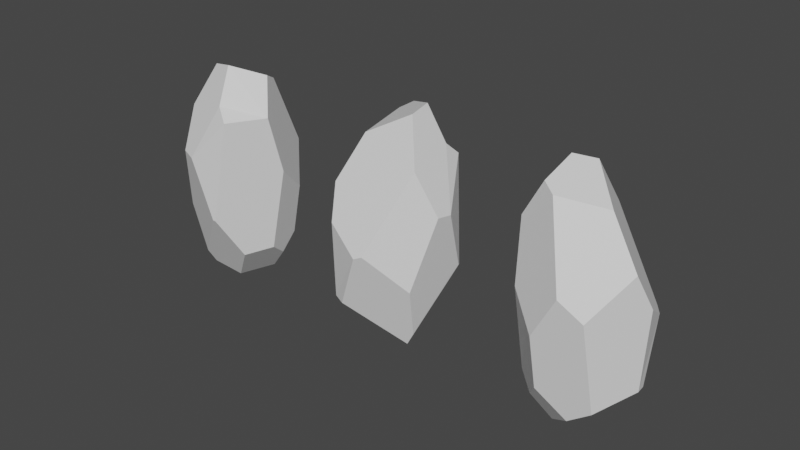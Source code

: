 # Source: Crystal.blend  (saved by Blender 3.0.42; exported with 4.5.12 LTS)
import bpy
from mathutils import Matrix  # noqa: F401  (used for matrix-valued properties, if any)

bpy.ops.wm.read_factory_settings(use_empty=True)
scene = bpy.context.scene
scene.name = 'Scene'

# ---- collections
col_collection = bpy.data.collections.new('Collection'); scene.collection.children.link(col_collection)

# ---- materials (node trees are filled in below, after node groups)
mat_material_crystal = bpy.data.materials.new('Material_Crystal')
mat_material_crystal.use_transparent_shadow = False

# ---- material node trees
mat_material_crystal.use_nodes = True; mat_material_crystal.node_tree.nodes.clear()
_N = mat_material_crystal.node_tree.nodes; _L = mat_material_crystal.node_tree.links
n0 = _N.new('ShaderNodeBsdfPrincipled'); n0.name = 'Principled BSDF'; n0.location = (10, 300)
n0.distribution = 'GGX'
n0.subsurface_method = 'RANDOM_WALK_SKIN'
n0.inputs[3].default_value = 1.45
n0.inputs[27].default_value = (0.0, 0.0, 0.0, 1.0)
n0.inputs[28].default_value = 1.0
n1 = _N.new('ShaderNodeOutputMaterial'); n1.name = 'Material Output'; n1.location = (300, 300)
_L.new(n0.outputs[0], n1.inputs[0])
n1.is_active_output = True

# ---- world
world_world = bpy.data.worlds.new('World'); scene.world = world_world
world_world.use_nodes = True; world_world.node_tree.nodes.clear()
_N = world_world.node_tree.nodes; _L = world_world.node_tree.links
n0 = _N.new('ShaderNodeOutputWorld'); n0.name = 'World Output'; n0.location = (300, 300)
n1 = _N.new('ShaderNodeBackground'); n1.name = 'Background'; n1.location = (10, 300)
n1.inputs[0].default_value = (0.05088, 0.05088, 0.05088, 1.0)
_L.new(n1.outputs[0], n0.inputs[0])
n0.is_active_output = True
world_world.color = (0.05088, 0.05088, 0.05088)
world_world.use_sun_shadow = False
world_world.sun_shadow_jitter_overblur = 0.0

# ---- meshes
me_crystal_01 = bpy.data.meshes.new('Crystal_01')
me_crystal_01.from_pydata([(0.2769, -0.02498, 3.118), (-0.3088, -0.2023, 2.795), (0.5274, -0.2865, 2.526), (0.7864, -0.1541, 1.955), (0.8092, 0.06245, 1.925), (0.2662, 0.2709, 3.171), (0.4884, 0.3614, 2.679), (-0.3043, 0.4341, 2.924), (-0.1541, 0.5324, 3.017), (-0.7254, 0.3149, 1.91), (0.6023, -0.4615, 0.9897), (0.1225, -0.7977, 1.463), (0.5381, 0.5504, 2.505), (0.003194, 0.7589, 2.521), (-0.5465, 0.5776, 1.321), (-0.1791, 0.782, 1.722), (-0.03321, 0.6556, 0.553), (-0.5695, 0.1083, 0.2557), (-0.2513, 0.2666, 0.03436), (-0.244, 0.5446, 0.3627), (-0.4772, 0.4921, 0.6022), (0.7203, 0.3668, 1.082), (0.7048, 0.4004, 1.075), (0.5182, -0.279, 0.2789), (0.4062, -0.2638, 0.08139), (0.3482, 0.5034, 0.4829), (0.2123, 0.08567, -0.04604), (-0.5483, -0.5003, 2.176), (-0.4484, -0.6549, 0.6559), (-0.8016, 0.01738, 1.675), (-0.696, -0.1575, 0.4631), (0.01374, -0.8261, 1.413), (-0.2974, -0.7119, 0.6286), (-0.4378, -0.7065, 1.719)], [], [(2, 6, 5, 0), (5, 6, 13, 8), (5, 8, 7), (12, 22, 15, 13), (9, 13, 15, 14), (30, 14, 20, 17), (20, 14, 16, 19), (25, 22, 21), (19, 16, 25), (22, 12, 4, 21), (1, 9, 29, 27), (1, 7, 9), (10, 32, 24, 23), (32, 28, 30), (8, 13, 9, 7), (2, 3, 4), (12, 13, 6), (21, 10, 23, 25), (0, 5, 7, 1), (15, 22, 25, 16), (17, 20, 19, 18), (15, 16, 14), (9, 14, 30, 29), (3, 10, 21, 4), (31, 32, 10, 11), (11, 10, 3, 2), (25, 23, 24, 26), (28, 32, 31, 33), (19, 25, 26, 18), (27, 11, 2, 1), (27, 33, 31, 11), (0, 1, 2), (30, 28, 29), (27, 29, 28, 33), (17, 26, 24, 32), (17, 18, 26), (4, 12, 6, 2), (32, 30, 17)])
_uv = me_crystal_01.uv_layers.new(name='UVMap')
_uv.uv.foreach_set('vector', [0.04542, 0.6681, 0.1643, 0.7436, 0.1131, 0.8441, 0.05758, 0.8156, 0.1131, 0.8441, 0.1643, 0.7436, 0.2828, 0.7974, 0.2098, 0.8887, 0.6824, 0.7362, 0.6169, 0.641, 0.6387, 0.6062, 0.2073, 0.7179, 0.2995, 0.4839, 0.4191, 0.6818, 0.2828, 0.7974, 0.6712, 0.4057, 0.5234, 0.5586, 0.5234, 0.3726, 0.6189, 0.2907, 0.7952, 0.1224, 0.6189, 0.2907, 0.6403, 0.1433, 0.7301, 0.06952, 0.6403, 0.1433, 0.6189, 0.2907, 0.5392, 0.11, 0.603, 0.07826, 0.3928, 0.3931, 0.2995, 0.4839, 0.2928, 0.4817, 0.5232, 0.3685, 0.4766, 0.4233, 0.3928, 0.3931, 0.2995, 0.4839, 0.2073, 0.7179, 0.1711, 0.5857, 0.2928, 0.4817, 0.7545, 0.5815, 0.6712, 0.4057, 0.7295, 0.3645, 0.8115, 0.4704, 0.7545, 0.5815, 0.6387, 0.6062, 0.6712, 0.4057, 0.1677, 0.3848, 0.07938, 0.2029, 0.2931, 0.2487, 0.2736, 0.2911, 0.2333, 0.02918, 0.2568, 0.0001274, 0.3909, 0.0001274, 0.6169, 0.641, 0.5234, 0.5586, 0.6712, 0.4057, 0.6387, 0.6062, 0.04542, 0.6681, 0.1336, 0.5704, 0.1711, 0.5857, 0.2073, 0.7179, 0.2828, 0.7974, 0.1643, 0.7436, 0.2928, 0.4817, 0.1677, 0.3848, 0.2736, 0.2911, 0.3928, 0.3931, 0.7527, 0.7257, 0.6824, 0.7362, 0.6387, 0.6062, 0.7545, 0.5815, 0.4191, 0.6818, 0.2995, 0.4839, 0.3928, 0.3931, 0.4766, 0.4233, 0.7301, 0.06952, 0.6403, 0.1433, 0.603, 0.07826, 0.6635, 0.0001274, 0.5234, 0.3726, 0.5392, 0.11, 0.6189, 0.2907, 0.6712, 0.4057, 0.6189, 0.2907, 0.7952, 0.1224, 0.7295, 0.3645, 0.1336, 0.5704, 0.1677, 0.3848, 0.2928, 0.4817, 0.1711, 0.5857, 0.0001274, 0.3766, 0.07938, 0.2029, 0.1677, 0.3848, 0.01308, 0.3998, 0.01308, 0.3998, 0.1677, 0.3848, 0.1336, 0.5704, 0.04542, 0.6681, 0.3928, 0.3931, 0.2736, 0.2911, 0.2931, 0.2487, 0.3887, 0.2439, 0.916, 0.1822, 0.954, 0.1852, 0.9842, 0.3811, 0.8704, 0.4001, 0.5232, 0.3685, 0.3928, 0.3931, 0.3887, 0.2439, 0.5072, 0.2667, 0.8115, 0.4704, 0.9999, 0.4035, 0.9133, 0.6749, 0.7545, 0.5815, 0.8115, 0.4704, 0.8704, 0.4001, 0.9842, 0.3811, 0.9999, 0.4035, 0.7527, 0.7257, 0.7545, 0.5815, 0.9133, 0.6749, 0.7952, 0.1224, 0.916, 0.1822, 0.7295, 0.3645, 0.8115, 0.4704, 0.7295, 0.3645, 0.916, 0.1822, 0.8704, 0.4001, 0.4455, 0.06145, 0.3887, 0.2439, 0.2931, 0.2487, 0.2333, 0.02918, 0.4455, 0.06145, 0.4621, 0.1555, 0.3887, 0.2439, 0.1711, 0.5857, 0.2073, 0.7179, 0.1643, 0.7436, 0.04542, 0.6681, 0.2333, 0.02918, 0.3909, 0.0001274, 0.4455, 0.06145])
me_crystal_01.materials.append(mat_material_crystal)
me_crystal_01.use_remesh_preserve_volume = False
me_crystal_01.use_remesh_preserve_attributes = False
me_crystal_01.use_mirror_vertex_groups = False
me_crystal_01.update()
me_crystal_02_001 = bpy.data.meshes.new('Crystal_02.001')
me_crystal_02_001.from_pydata([(0.2769, -0.02498, 3.118), (-0.3088, -0.2023, 2.795), (0.5274, -0.2865, 2.526), (0.7864, -0.1541, 1.955), (0.8092, 0.06245, 1.925), (0.2662, 0.2709, 3.171), (0.4884, 0.3614, 2.679), (-0.3043, 0.4341, 2.924), (-0.1541, 0.5324, 3.017), (-0.7254, 0.3149, 1.91), (0.6023, -0.4615, 0.9897), (0.1225, -0.7977, 1.463), (0.5381, 0.5504, 2.505), (0.003194, 0.7589, 2.521), (-0.5465, 0.5776, 1.321), (-0.1791, 0.782, 1.722), (-0.03321, 0.6556, 0.553), (-0.5695, 0.1083, 0.2557), (-0.2513, 0.2666, 0.03436), (-0.244, 0.5446, 0.3627), (-0.4772, 0.4921, 0.6022), (0.7203, 0.3668, 1.082), (0.7048, 0.4004, 1.075), (0.5182, -0.279, 0.2789), (0.4062, -0.2638, 0.08139), (0.3482, 0.5034, 0.4829), (0.2123, 0.08567, -0.04604), (-0.5483, -0.5003, 2.176), (-0.4484, -0.6549, 0.6559), (-0.8016, 0.01738, 1.675), (-0.696, -0.1575, 0.4631), (0.01374, -0.8261, 1.413), (-0.2974, -0.7119, 0.6286), (-0.4378, -0.7065, 1.719)], [], [(2, 6, 5, 0), (5, 6, 13, 8), (5, 8, 7), (12, 22, 15, 13), (9, 13, 15, 14), (30, 14, 20, 17), (20, 14, 16, 19), (25, 22, 21), (19, 16, 25), (22, 12, 4, 21), (1, 9, 29, 27), (1, 7, 9), (10, 32, 24, 23), (32, 28, 30), (8, 13, 9, 7), (2, 3, 4), (12, 13, 6), (21, 10, 23, 25), (0, 5, 7, 1), (15, 22, 25, 16), (17, 20, 19, 18), (15, 16, 14), (9, 14, 30, 29), (3, 10, 21, 4), (31, 32, 10, 11), (11, 10, 3, 2), (25, 23, 24, 26), (28, 32, 31, 33), (19, 25, 26, 18), (27, 11, 2, 1), (27, 33, 31, 11), (0, 1, 2), (30, 28, 29), (27, 29, 28, 33), (17, 26, 24, 32), (17, 18, 26), (4, 12, 6, 2), (32, 30, 17)])
_uv = me_crystal_02_001.uv_layers.new(name='UVMap')
_uv.uv.foreach_set('vector', [0.04542, 0.6681, 0.1643, 0.7436, 0.1131, 0.8441, 0.05758, 0.8156, 0.1131, 0.8441, 0.1643, 0.7436, 0.2828, 0.7974, 0.2098, 0.8887, 0.6824, 0.7362, 0.6169, 0.641, 0.6387, 0.6062, 0.2073, 0.7179, 0.2995, 0.4839, 0.4191, 0.6818, 0.2828, 0.7974, 0.6712, 0.4057, 0.5234, 0.5586, 0.5234, 0.3726, 0.6189, 0.2907, 0.7952, 0.1224, 0.6189, 0.2907, 0.6403, 0.1433, 0.7301, 0.06952, 0.6403, 0.1433, 0.6189, 0.2907, 0.5392, 0.11, 0.603, 0.07826, 0.3928, 0.3931, 0.2995, 0.4839, 0.2928, 0.4817, 0.5232, 0.3685, 0.4766, 0.4233, 0.3928, 0.3931, 0.2995, 0.4839, 0.2073, 0.7179, 0.1711, 0.5857, 0.2928, 0.4817, 0.7545, 0.5815, 0.6712, 0.4057, 0.7295, 0.3645, 0.8115, 0.4704, 0.7545, 0.5815, 0.6387, 0.6062, 0.6712, 0.4057, 0.1677, 0.3848, 0.07938, 0.2029, 0.2931, 0.2487, 0.2736, 0.2911, 0.2333, 0.02918, 0.2568, 0.0001274, 0.3909, 0.0001274, 0.6169, 0.641, 0.5234, 0.5586, 0.6712, 0.4057, 0.6387, 0.6062, 0.04542, 0.6681, 0.1336, 0.5704, 0.1711, 0.5857, 0.2073, 0.7179, 0.2828, 0.7974, 0.1643, 0.7436, 0.2928, 0.4817, 0.1677, 0.3848, 0.2736, 0.2911, 0.3928, 0.3931, 0.7527, 0.7257, 0.6824, 0.7362, 0.6387, 0.6062, 0.7545, 0.5815, 0.4191, 0.6818, 0.2995, 0.4839, 0.3928, 0.3931, 0.4766, 0.4233, 0.7301, 0.06952, 0.6403, 0.1433, 0.603, 0.07826, 0.6635, 0.0001274, 0.5234, 0.3726, 0.5392, 0.11, 0.6189, 0.2907, 0.6712, 0.4057, 0.6189, 0.2907, 0.7952, 0.1224, 0.7295, 0.3645, 0.1336, 0.5704, 0.1677, 0.3848, 0.2928, 0.4817, 0.1711, 0.5857, 0.0001274, 0.3766, 0.07938, 0.2029, 0.1677, 0.3848, 0.01308, 0.3998, 0.01308, 0.3998, 0.1677, 0.3848, 0.1336, 0.5704, 0.04542, 0.6681, 0.3928, 0.3931, 0.2736, 0.2911, 0.2931, 0.2487, 0.3887, 0.2439, 0.916, 0.1822, 0.954, 0.1852, 0.9842, 0.3811, 0.8704, 0.4001, 0.5232, 0.3685, 0.3928, 0.3931, 0.3887, 0.2439, 0.5072, 0.2667, 0.8115, 0.4704, 0.9999, 0.4035, 0.9133, 0.6749, 0.7545, 0.5815, 0.8115, 0.4704, 0.8704, 0.4001, 0.9842, 0.3811, 0.9999, 0.4035, 0.7527, 0.7257, 0.7545, 0.5815, 0.9133, 0.6749, 0.7952, 0.1224, 0.916, 0.1822, 0.7295, 0.3645, 0.8115, 0.4704, 0.7295, 0.3645, 0.916, 0.1822, 0.8704, 0.4001, 0.4455, 0.06145, 0.3887, 0.2439, 0.2931, 0.2487, 0.2333, 0.02918, 0.4455, 0.06145, 0.4621, 0.1555, 0.3887, 0.2439, 0.1711, 0.5857, 0.2073, 0.7179, 0.1643, 0.7436, 0.04542, 0.6681, 0.2333, 0.02918, 0.3909, 0.0001274, 0.4455, 0.06145])
me_crystal_02_001.materials.append(mat_material_crystal)
me_crystal_02_001.use_remesh_preserve_volume = False
me_crystal_02_001.use_remesh_preserve_attributes = False
me_crystal_02_001.use_mirror_vertex_groups = False
me_crystal_02_001.update()
me_crystal_02 = bpy.data.meshes.new('Crystal_02')
me_crystal_02.from_pydata([(0.2769, -0.02498, 3.118), (-0.3088, -0.2023, 2.795), (0.5274, -0.2865, 2.526), (0.7864, -0.1541, 1.955), (0.8092, 0.06245, 1.925), (0.2662, 0.2709, 3.171), (0.4884, 0.3614, 2.679), (-0.3043, 0.4341, 2.924), (-0.1541, 0.5324, 3.017), (-0.7254, 0.3149, 1.91), (0.6023, -0.4615, 0.9897), (0.1225, -0.7977, 1.463), (0.5381, 0.5504, 2.505), (0.003194, 0.7589, 2.521), (-0.5465, 0.5776, 1.321), (-0.1791, 0.782, 1.722), (-0.03321, 0.6556, 0.553), (-0.5695, 0.1083, 0.2557), (-0.2513, 0.2666, 0.03436), (-0.244, 0.5446, 0.3627), (-0.4772, 0.4921, 0.6022), (0.7203, 0.3668, 1.082), (0.7048, 0.4004, 1.075), (0.5182, -0.279, 0.2789), (0.4062, -0.2638, 0.08139), (0.3482, 0.5034, 0.4829), (0.2123, 0.08567, -0.04604), (-0.5483, -0.5003, 2.176), (-0.4484, -0.6549, 0.6559), (-0.8016, 0.01738, 1.675), (-0.696, -0.1575, 0.4631), (0.01374, -0.8261, 1.413), (-0.2974, -0.7119, 0.6286), (-0.4378, -0.7065, 1.719)], [], [(2, 6, 5, 0), (5, 6, 13, 8), (5, 8, 7), (12, 22, 15, 13), (9, 13, 15, 14), (30, 14, 20, 17), (20, 14, 16, 19), (25, 22, 21), (19, 16, 25), (22, 12, 4, 21), (1, 9, 29, 27), (1, 7, 9), (10, 32, 24, 23), (32, 28, 30), (8, 13, 9, 7), (2, 3, 4), (12, 13, 6), (21, 10, 23, 25), (0, 5, 7, 1), (15, 22, 25, 16), (17, 20, 19, 18), (15, 16, 14), (9, 14, 30, 29), (3, 10, 21, 4), (31, 32, 10, 11), (11, 10, 3, 2), (25, 23, 24, 26), (28, 32, 31, 33), (19, 25, 26, 18), (27, 11, 2, 1), (27, 33, 31, 11), (0, 1, 2), (30, 28, 29), (27, 29, 28, 33), (17, 26, 24, 32), (17, 18, 26), (4, 12, 6, 2), (32, 30, 17)])
_uv = me_crystal_02.uv_layers.new(name='UVMap')
_uv.uv.foreach_set('vector', [0.04542, 0.6681, 0.1643, 0.7436, 0.1131, 0.8441, 0.05758, 0.8156, 0.1131, 0.8441, 0.1643, 0.7436, 0.2828, 0.7974, 0.2098, 0.8887, 0.6824, 0.7362, 0.6169, 0.641, 0.6387, 0.6062, 0.2073, 0.7179, 0.2995, 0.4839, 0.4191, 0.6818, 0.2828, 0.7974, 0.6712, 0.4057, 0.5234, 0.5586, 0.5234, 0.3726, 0.6189, 0.2907, 0.7952, 0.1224, 0.6189, 0.2907, 0.6403, 0.1433, 0.7301, 0.06952, 0.6403, 0.1433, 0.6189, 0.2907, 0.5392, 0.11, 0.603, 0.07826, 0.3928, 0.3931, 0.2995, 0.4839, 0.2928, 0.4817, 0.5232, 0.3685, 0.4766, 0.4233, 0.3928, 0.3931, 0.2995, 0.4839, 0.2073, 0.7179, 0.1711, 0.5857, 0.2928, 0.4817, 0.7545, 0.5815, 0.6712, 0.4057, 0.7295, 0.3645, 0.8115, 0.4704, 0.7545, 0.5815, 0.6387, 0.6062, 0.6712, 0.4057, 0.1677, 0.3848, 0.07938, 0.2029, 0.2931, 0.2487, 0.2736, 0.2911, 0.2333, 0.02918, 0.2568, 0.0001274, 0.3909, 0.0001274, 0.6169, 0.641, 0.5234, 0.5586, 0.6712, 0.4057, 0.6387, 0.6062, 0.04542, 0.6681, 0.1336, 0.5704, 0.1711, 0.5857, 0.2073, 0.7179, 0.2828, 0.7974, 0.1643, 0.7436, 0.2928, 0.4817, 0.1677, 0.3848, 0.2736, 0.2911, 0.3928, 0.3931, 0.7527, 0.7257, 0.6824, 0.7362, 0.6387, 0.6062, 0.7545, 0.5815, 0.4191, 0.6818, 0.2995, 0.4839, 0.3928, 0.3931, 0.4766, 0.4233, 0.7301, 0.06952, 0.6403, 0.1433, 0.603, 0.07826, 0.6635, 0.0001274, 0.5234, 0.3726, 0.5392, 0.11, 0.6189, 0.2907, 0.6712, 0.4057, 0.6189, 0.2907, 0.7952, 0.1224, 0.7295, 0.3645, 0.1336, 0.5704, 0.1677, 0.3848, 0.2928, 0.4817, 0.1711, 0.5857, 0.0001274, 0.3766, 0.07938, 0.2029, 0.1677, 0.3848, 0.01308, 0.3998, 0.01308, 0.3998, 0.1677, 0.3848, 0.1336, 0.5704, 0.04542, 0.6681, 0.3928, 0.3931, 0.2736, 0.2911, 0.2931, 0.2487, 0.3887, 0.2439, 0.916, 0.1822, 0.954, 0.1852, 0.9842, 0.3811, 0.8704, 0.4001, 0.5232, 0.3685, 0.3928, 0.3931, 0.3887, 0.2439, 0.5072, 0.2667, 0.8115, 0.4704, 0.9999, 0.4035, 0.9133, 0.6749, 0.7545, 0.5815, 0.8115, 0.4704, 0.8704, 0.4001, 0.9842, 0.3811, 0.9999, 0.4035, 0.7527, 0.7257, 0.7545, 0.5815, 0.9133, 0.6749, 0.7952, 0.1224, 0.916, 0.1822, 0.7295, 0.3645, 0.8115, 0.4704, 0.7295, 0.3645, 0.916, 0.1822, 0.8704, 0.4001, 0.4455, 0.06145, 0.3887, 0.2439, 0.2931, 0.2487, 0.2333, 0.02918, 0.4455, 0.06145, 0.4621, 0.1555, 0.3887, 0.2439, 0.1711, 0.5857, 0.2073, 0.7179, 0.1643, 0.7436, 0.04542, 0.6681, 0.2333, 0.02918, 0.3909, 0.0001274, 0.4455, 0.06145])
me_crystal_02.materials.append(mat_material_crystal)
me_crystal_02.use_remesh_preserve_volume = False
me_crystal_02.use_remesh_preserve_attributes = False
me_crystal_02.use_mirror_vertex_groups = False
me_crystal_02.update()

# ---- objects
ob_crystal_01 = bpy.data.objects.new('Crystal_01', me_crystal_01)
ob_crystal_02 = bpy.data.objects.new('Crystal_02', me_crystal_02_001)
ob_crystal_03 = bpy.data.objects.new('Crystal_03', me_crystal_02)

# ---- transforms, parenting, visibility, modifiers, constraints
ob_crystal_01.location = (0.2599, 0.0, 0.0)
ob_crystal_01.lineart.crease_threshold = 0.0
ob_crystal_02.location = (-2.522, 0.0, 0.0)
ob_crystal_02.rotation_euler = (0.0, -0.0, -1.801)
ob_crystal_02.lineart.crease_threshold = 0.0
ob_crystal_03.location = (3.017, 0.0, 0.0)
ob_crystal_03.rotation_euler = (0.0, -0.0, 2.102)
ob_crystal_03.lineart.crease_threshold = 0.0

# ---- collection membership
col_collection.objects.link(ob_crystal_01)
col_collection.objects.link(ob_crystal_02)
col_collection.objects.link(ob_crystal_03)

# ---- scene / render settings (as saved in the file)
scene.frame_start = 1; scene.frame_end = 250; scene.frame_set(1)
scene.render.engine = 'BLENDER_EEVEE_NEXT'
scene.cycles.sampling_pattern = 'TABULATED_SOBOL'
scene.cycles.use_light_tree = False
scene.view_settings.view_transform = 'Filmic'
bpy.context.view_layer.update()

# ---- added for rendering (the .blend has no active camera and no usable light): camera, sun
cam_auto = bpy.data.cameras.new('AutoCamera')
cam_auto.lens = 50.0
cam_auto.sensor_width = 36.0
cam_auto.clip_end = 1000.0
ob_auto_camera = bpy.data.objects.new('AutoCamera', cam_auto)
scene.collection.objects.link(ob_auto_camera)
ob_auto_camera.location = (8.25336, -9.51462, 7.91528)
ob_auto_camera.rotation_euler = (1.09748, -7.21219e-08, 0.694738)
scene.camera = ob_auto_camera
light_auto_sun = bpy.data.lights.new('AutoSun', 'SUN')
light_auto_sun.energy = 3.0
light_auto_sun.angle = 0.0523599
ob_auto_sun = bpy.data.objects.new('AutoSun', light_auto_sun)
scene.collection.objects.link(ob_auto_sun)
ob_auto_sun.rotation_euler = (0.872665, 0.174533, 0.523599)
bpy.context.view_layer.update()
